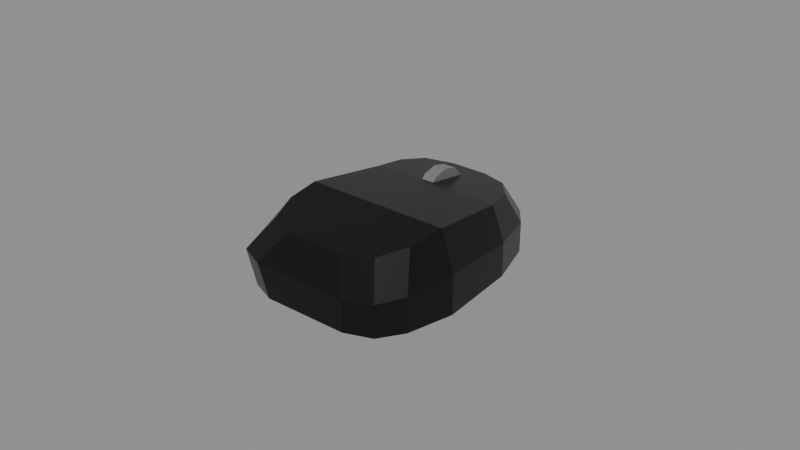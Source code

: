 # Source: Prototype.blend  (saved by Blender 4.5.92; exported with 4.5.12 LTS)
import bpy
from mathutils import Matrix  # noqa: F401  (used for matrix-valued properties, if any)

bpy.ops.wm.read_factory_settings(use_empty=True)
scene = bpy.context.scene
scene.name = 'Scene'

# ---- collections
col_ph_mouse_alt = bpy.data.collections.new('ph_mouse_alt'); scene.collection.children.link(col_ph_mouse_alt)

# ---- images (referenced by path relative to the original .blend; pixels are not part of the script)
import os
ASSET_DIR = os.environ.get("B2B_ASSET_DIR", "")  # directory of the original .blend (textures are referenced by path, not embedded)
HERE = os.path.dirname(os.path.abspath(__file__))  # packed textures are extracted next to this script under _unpacked/

def load_image(name, relpath, width, height, colorspace="sRGB"):
    """Load a texture the original file referenced (path relative to the .blend, or extracted next to this script)."""
    p = next((c for c in (os.path.join(HERE, relpath), os.path.join(ASSET_DIR, relpath)) if relpath and os.path.exists(c)), "")
    if p:
        img = bpy.data.images.load(p, check_existing=True)
        img.name = name
    else:  # same state as the original file: an image datablock whose file is absent (Cycles renders it pink)
        img = bpy.data.images.new(name, width, height)
        img.source = "FILE"
        img.filepath = "//" + (relpath or name)
    img.colorspace_settings.name = colorspace
    return img
img_house_props_diffuse_png = load_image('House_Props_Diffuse.png', '_unpacked/House_Props_Diffuse.3848df4f.png', 128, 128, 'sRGB')

# ---- materials (node trees are filled in below, after node groups)
mat_material = bpy.data.materials.new('Material')
mat_material.roughness = 0.2722
mat_material.metallic = 0.4

# ---- material node trees
mat_material.use_nodes = True; mat_material.node_tree.nodes.clear()
_N = mat_material.node_tree.nodes; _L = mat_material.node_tree.links
n0 = _N.new('ShaderNodeBsdfPrincipled'); n0.name = 'Principled BSDF'; n0.location = (0, 300)
n0.inputs[1].default_value = 0.4
n0.inputs[2].default_value = 0.2722
n1 = _N.new('ShaderNodeOutputMaterial'); n1.name = 'Material Output'; n1.location = (300, 300)
n2 = _N.new('ShaderNodeTexImage'); n2.name = 'Image Texture'; n2.location = (-300, 300)
n2.image = img_house_props_diffuse_png
n3 = _N.new('ShaderNodeUVMap'); n3.name = 'UV Map'; n3.location = (-600, 300)
n3.uv_map = 'st'
_L.new(n0.outputs[0], n1.inputs[0])
_L.new(n2.outputs[0], n0.inputs[0])
_L.new(n3.outputs[0], n2.inputs[0])
n1.is_active_output = True

# ---- meshes
me_mouse = bpy.data.meshes.new('Mouse')
me_mouse.from_pydata([(-0.01154, -0.0342, 0.02009), (-0.02207, -0.02213, 0.02313), (-0.01963, -0.03066, 0.02098), (-0.01943, 0.02378, 0.02011), (-0.009039, 0.01296, 0.02182), (-0.01613, 0.03186, 0.01884), (-0.003072, 0.02802, 0.01944), (-0.003072, 0.01528, 0.02286), (-0.003072, 0.02461, 0.02286), (-0.003072, 0.01994, 0.02411), (0.001137, 0.01186, 0.01944), (0.001137, 0.02461, 0.02286), (0.001137, 0.01528, 0.02286), (0.001137, 0.01994, 0.02411), (0.007851, -0.01343, 0.02532), (0.01725, -0.03097, 0.0209), (0.02277, -0.02319, 0.02286), (0.01363, 0.03215, 0.01879), (0.00467, 0.03521, 0.01831), (0.006151, 0.01296, 0.02182), (-0.01154, -0.0342, 0.02009), (-0.01079, -0.01343, 0.02532), (-0.02207, -0.02213, 0.02313), (-0.01079, -0.01343, 0.02532), (-0.02096, -0.01343, 0.02532), (-0.02207, -0.02213, 0.02313), (-0.01901, 0.01296, 0.02182), (-0.009039, 0.01296, 0.02182), (-0.01943, 0.02378, 0.02011), (-0.009039, 0.01296, 0.02182), (-0.007522, 0.03521, 0.01831), (-0.01613, 0.03186, 0.01884), (-0.003072, 0.02802, 0.01944), (-0.003072, 0.01186, 0.01944), (-0.003072, 0.01528, 0.02286), (0.001137, 0.01186, 0.01944), (0.001137, 0.02802, 0.01944), (0.001137, 0.02461, 0.02286), (0.02277, -0.02319, 0.02286), (0.02563, -0.01343, 0.02532), (0.007851, -0.01343, 0.02532), (0.007851, -0.01343, 0.02532), (0.008486, -0.0342, 0.02009), (0.01725, -0.03097, 0.0209), (0.02368, 0.01296, 0.02182), (0.0195, 0.02478, 0.01995), (0.006151, 0.01296, 0.02182), (0.0195, 0.02478, 0.01995), (0.01363, 0.03215, 0.01879), (0.006151, 0.01296, 0.02182), (0.008486, -0.0342, 0.02009), (-0.01079, -0.01343, 0.02532), (-0.01154, -0.0342, 0.02009), (0.007851, -0.01343, 0.02532), (-0.0271, -0.03602, 0.01038), (-0.02325, -0.03601, 8.882e-16), (-0.01891, -0.03935, 0.01005), (-0.01505, -0.03935, 8.882e-16), (0.02277, -0.02319, 0.02286), (0.02629, -0.02846, 0.01115), (0.02982, -0.01343, 0.01266), (0.02563, -0.01343, 0.02532), (0.01725, -0.03097, 0.0209), (0.02124, -0.03616, 0.01037), (0.02629, -0.02846, 0.01115), (0.02277, -0.02319, 0.02286), (-0.02637, 0.01296, 0.01091), (-0.02447, -0.01343, 8.882e-16), (-0.02832, -0.01343, 0.01266), (-0.02252, 0.01296, 8.882e-16), (-0.02096, -0.01343, 0.02532), (-0.01901, 0.01296, 0.02182), (-0.02832, -0.01343, 0.01266), (-0.02637, 0.01296, 0.01091), (-0.02325, -0.03601, 8.882e-16), (-0.0271, -0.03602, 0.01038), (-0.02596, -0.02795, 0.0), (-0.02982, -0.02799, 0.01119), (0.02786, 0.01296, 8.882e-16), (0.02313, 0.02883, 0.009854), (0.02786, 0.01296, 0.01091), (0.02313, 0.02883, 1.776e-15), (0.008486, -0.0342, 0.02009), (0.01267, -0.03935, 0.01005), (0.01725, -0.03097, 0.0209), (0.02124, -0.03616, 0.01037), (0.02982, -0.01343, 0.01266), (0.02368, 0.01296, 0.02182), (0.02563, -0.01343, 0.02532), (0.02786, 0.01296, 0.01091), (-0.02687, 0.0282, 0.009896), (-0.01943, 0.02378, 0.02011), (-0.01613, 0.03186, 0.01884), (-0.02351, 0.03609, 0.009372), (0.02629, -0.02846, 0.01115), (0.02629, -0.02846, 8.882e-16), (0.02982, -0.01343, 8.882e-16), (0.02982, -0.01343, 0.01266), (0.02982, -0.01343, 8.882e-16), (0.02786, 0.01296, 0.01091), (0.02982, -0.01343, 0.01266), (0.02786, 0.01296, 8.882e-16), (-0.01901, 0.01296, 0.02182), (-0.01943, 0.02378, 0.02011), (-0.02637, 0.01296, 0.01091), (-0.02687, 0.0282, 0.009896), (-0.003072, 0.01994, 0.02411), (0.001137, 0.01994, 0.02411), (-0.003072, 0.02461, 0.02286), (0.001137, 0.02461, 0.02286), (-0.003072, 0.01528, 0.02286), (-0.003072, 0.01186, 0.01944), (0.001137, 0.01528, 0.02286), (0.001137, 0.01186, 0.01944), (0.008855, 0.03935, 8.882e-16), (0.008855, 0.03935, 0.009155), (0.01765, 0.03627, 8.882e-16), (0.01765, 0.03627, 0.00936), (0.02124, -0.03616, 0.01037), (0.01267, -0.03935, 0.01005), (0.02124, -0.03616, 0.0), (0.01267, -0.03935, 8.882e-16), (-0.02982, -0.02799, 0.01119), (-0.02207, -0.02213, 0.02313), (-0.02832, -0.01343, 0.01266), (-0.02096, -0.01343, 0.02532), (-0.01488, 0.03935, 0.009155), (0.008855, 0.03935, 0.009155), (-0.01103, 0.03935, 8.882e-16), (0.008855, 0.03935, 8.882e-16), (0.01267, -0.03935, 0.01005), (-0.01154, -0.0342, 0.02009), (-0.01891, -0.03935, 0.01005), (0.008486, -0.0342, 0.02009), (0.01765, 0.03627, 0.00936), (0.01363, 0.03215, 0.01879), (0.02313, 0.02883, 0.009854), (0.0195, 0.02478, 0.01995), (-0.009039, 0.01296, 0.02182), (0.006151, 0.01296, 0.02182), (-0.007522, 0.03521, 0.01831), (0.00467, 0.03521, 0.01831), (0.02313, 0.02883, 0.009854), (0.02313, 0.02883, 1.776e-15), (0.01765, 0.03627, 0.00936), (0.01765, 0.03627, 8.882e-16), (0.02786, 0.01296, 0.01091), (0.0195, 0.02478, 0.01995), (0.02368, 0.01296, 0.02182), (0.02313, 0.02883, 0.009854), (-0.01154, -0.0342, 0.02009), (-0.01963, -0.03066, 0.02098), (-0.01891, -0.03935, 0.01005), (-0.0271, -0.03602, 0.01038), (0.008855, 0.03935, 0.009155), (0.01363, 0.03215, 0.01879), (0.01765, 0.03627, 0.00936), (0.00467, 0.03521, 0.01831), (-0.02687, 0.0282, 0.009896), (-0.02252, 0.01296, 8.882e-16), (-0.02637, 0.01296, 0.01091), (-0.02302, 0.02819, 0.0), (-0.01505, -0.03935, 8.882e-16), (0.01267, -0.03935, 0.01005), (-0.01891, -0.03935, 0.01005), (0.01267, -0.03935, 8.882e-16), (-0.01966, 0.03608, 8.882e-16), (-0.01488, 0.03935, 0.009155), (-0.01103, 0.03935, 8.882e-16), (-0.02351, 0.03609, 0.009372), (0.007851, -0.01343, 0.02532), (-0.009039, 0.01296, 0.02182), (-0.01079, -0.01343, 0.02532), (0.006151, 0.01296, 0.02182), (-0.02351, 0.03609, 0.009372), (-0.01613, 0.03186, 0.01884), (-0.01488, 0.03935, 0.009155), (-0.007522, 0.03521, 0.01831), (-0.02207, -0.02213, 0.02313), (-0.02982, -0.02799, 0.01119), (-0.01963, -0.03066, 0.02098), (-0.0271, -0.03602, 0.01038), (-0.02302, 0.02819, 0.0), (-0.02687, 0.0282, 0.009896), (-0.02351, 0.03609, 0.009372), (-0.01966, 0.03608, 8.882e-16), (0.008855, 0.03935, 0.009155), (-0.01488, 0.03935, 0.009155), (-0.007522, 0.03521, 0.01831), (0.00467, 0.03521, 0.01831), (0.007851, -0.01343, 0.02532), (0.02563, -0.01343, 0.02532), (0.02368, 0.01296, 0.02182), (0.006151, 0.01296, 0.02182), (0.02124, -0.03616, 0.0), (0.02629, -0.02846, 8.882e-16), (0.02124, -0.03616, 0.01037), (0.02629, -0.02846, 0.01115), (-0.01079, -0.01343, 0.02532), (-0.01901, 0.01296, 0.02182), (-0.02096, -0.01343, 0.02532), (-0.009039, 0.01296, 0.02182), (-0.02596, -0.02795, 0.0), (-0.02982, -0.02799, 0.01119), (-0.02447, -0.01343, 8.882e-16), (-0.02832, -0.01343, 0.01266), (-0.003072, 0.02461, 0.02286), (0.001137, 0.02461, 0.02286), (-0.003072, 0.02802, 0.01944), (0.001137, 0.02802, 0.01944), (-0.003072, 0.01528, 0.02286), (0.001137, 0.01528, 0.02286), (0.001137, 0.01994, 0.02411), (-0.003072, 0.01994, 0.02411)], [], [(0, 1, 2), (3, 4, 5), (6, 7, 8), (8, 7, 9), (10, 11, 12), (12, 11, 13), (14, 15, 16), (17, 18, 19), (20, 21, 22), (23, 24, 25), (26, 27, 28), (29, 30, 31), (32, 33, 34), (35, 36, 37), (38, 39, 40), (41, 42, 43), (44, 45, 46), (47, 48, 49), (50, 51, 52), (51, 50, 53), (54, 55, 56), (56, 55, 57), (58, 59, 60), (60, 61, 58), (62, 63, 64), (62, 64, 65), (66, 67, 68), (67, 66, 69), (70, 71, 72), (72, 71, 73), (74, 75, 76), (75, 77, 76), (78, 79, 80), (79, 78, 81), (82, 83, 84), (83, 85, 84), (86, 87, 88), (87, 86, 89), (90, 91, 92), (90, 92, 93), (94, 95, 96), (94, 96, 97), (98, 99, 100), (99, 98, 101), (102, 103, 104), (105, 104, 103), (106, 107, 108), (107, 109, 108), (110, 111, 112), (112, 111, 113), (114, 115, 116), (116, 115, 117), (118, 119, 120), (119, 121, 120), (122, 123, 124), (123, 125, 124), (126, 127, 128), (129, 128, 127), (130, 131, 132), (131, 130, 133), (134, 135, 136), (137, 136, 135), (138, 139, 140), (139, 141, 140), (142, 143, 144), (143, 145, 144), (146, 147, 148), (147, 146, 149), (150, 151, 152), (152, 151, 153), (154, 155, 156), (155, 154, 157), (158, 159, 160), (159, 158, 161), (162, 163, 164), (163, 162, 165), (166, 167, 168), (167, 166, 169), (170, 171, 172), (171, 170, 173), (174, 175, 176), (176, 175, 177), (178, 179, 180), (181, 180, 179), (182, 183, 184), (182, 184, 185), (186, 187, 188), (186, 188, 189), (190, 191, 192), (190, 192, 193), (194, 195, 196), (196, 195, 197), (198, 199, 200), (199, 198, 201), (202, 203, 204), (203, 205, 204), (206, 207, 208), (207, 209, 208), (210, 211, 212), (210, 212, 213)])
me_mouse.polygons.foreach_set('use_smooth', [True] * 100)
_uv = me_mouse.uv_layers.new(name='st')
_uv.uv.foreach_set('vector', [0.9316, 0.2495, 0.9416, 0.2418, 0.9384, 0.248, 0.9466, 0.206, 0.9369, 0.2127, 0.9453, 0.1992, 0.1251, 0.814, 0.09313, 0.9012, 0.09313, 0.8374, 0.09313, 0.8374, 0.09313, 0.9012, 0.08144, 0.8693, 0.08139, 0.814, 0.04966, 0.9278, 0.04966, 0.8438, 0.04966, 0.8438, 0.04966, 0.9278, 0.03805, 0.8855, 0.9198, 0.2305, 0.9099, 0.2426, 0.9068, 0.2357, 0.9224, 0.1944, 0.9297, 0.1934, 0.9252, 0.2104, 0.9316, 0.2495, 0.9342, 0.2334, 0.9416, 0.2418, 0.9342, 0.2334, 0.9421, 0.2349, 0.9416, 0.2418, 0.9446, 0.2142, 0.9369, 0.2127, 0.9466, 0.206, 0.9369, 0.2127, 0.9391, 0.1953, 0.9453, 0.1992, 0.1251, 0.814, 0.1251, 0.9246, 0.09313, 0.9012, 0.08139, 0.814, 0.08139, 0.9596, 0.04966, 0.9278, 0.9068, 0.2357, 0.9061, 0.2278, 0.9198, 0.2305, 0.9198, 0.2305, 0.9161, 0.2464, 0.9099, 0.2426, 0.9117, 0.2077, 0.9167, 0.1992, 0.9252, 0.2104, 0.9167, 0.1992, 0.9224, 0.1944, 0.9252, 0.2104, 0.9161, 0.2464, 0.9342, 0.2334, 0.9316, 0.2495, 0.9342, 0.2334, 0.9161, 0.2464, 0.9198, 0.2305, 0.9748, 0.2692, 0.9666, 0.2663, 0.9745, 0.2623, 0.9745, 0.2623, 0.9666, 0.2663, 0.9666, 0.2594, 0.9686, 0.2034, 0.9774, 0.2003, 0.9761, 0.2124, 0.9761, 0.2124, 0.9666, 0.2114, 0.9686, 0.2034, 0.9706, 0.1964, 0.9784, 0.1934, 0.9774, 0.2003, 0.9706, 0.1964, 0.9774, 0.2003, 0.9686, 0.2034, 0.958, 0.2168, 0.9666, 0.231, 0.9566, 0.2331, 0.9666, 0.231, 0.958, 0.2168, 0.9665, 0.2148, 0.9466, 0.2291, 0.9494, 0.2129, 0.9566, 0.2331, 0.9566, 0.2331, 0.9494, 0.2129, 0.958, 0.2168, 0.9666, 0.2663, 0.9748, 0.2692, 0.9668, 0.2699, 0.9748, 0.2692, 0.9756, 0.2728, 0.9668, 0.2699, 0.9638, 0.2423, 0.9559, 0.2539, 0.9552, 0.2423, 0.9559, 0.2539, 0.9638, 0.2423, 0.9636, 0.2539, 0.9826, 0.2423, 0.9745, 0.2382, 0.9833, 0.2362, 0.9745, 0.2382, 0.9749, 0.2322, 0.9833, 0.2362, 0.9761, 0.2124, 0.9698, 0.231, 0.9666, 0.2114, 0.9698, 0.231, 0.9761, 0.2124, 0.978, 0.232, 0.9588, 0.2083, 0.9507, 0.2069, 0.9517, 0.2005, 0.9588, 0.2083, 0.9517, 0.2005, 0.9592, 0.202, 0.9774, 0.2003, 0.9862, 0.2004, 0.986, 0.2126, 0.9774, 0.2003, 0.986, 0.2126, 0.9761, 0.2124, 0.986, 0.2126, 0.978, 0.232, 0.9761, 0.2124, 0.978, 0.232, 0.986, 0.2126, 0.9865, 0.2322, 0.9494, 0.2129, 0.9507, 0.2069, 0.958, 0.2168, 0.9588, 0.2083, 0.958, 0.2168, 0.9507, 0.2069, 0.1251, 0.8576, 0.1645, 0.8577, 0.1251, 0.9013, 0.1645, 0.8577, 0.1645, 0.9014, 0.1251, 0.9013, 0.1143, 0.9703, 0.08144, 0.9629, 0.1143, 0.932, 0.1143, 0.932, 0.08144, 0.9629, 0.08144, 0.9247, 0.9636, 0.2677, 0.9564, 0.2677, 0.9636, 0.2612, 0.9636, 0.2612, 0.9564, 0.2677, 0.9562, 0.2611, 0.9749, 0.2322, 0.9745, 0.2382, 0.9667, 0.2322, 0.9745, 0.2382, 0.9666, 0.2382, 0.9667, 0.2322, 0.9577, 0.2423, 0.9483, 0.2347, 0.9566, 0.2331, 0.9483, 0.2347, 0.9466, 0.2291, 0.9566, 0.2331, 0.9566, 0.2806, 0.9564, 0.2677, 0.9638, 0.2785, 0.9636, 0.2677, 0.9638, 0.2785, 0.9564, 0.2677, 0.9745, 0.2382, 0.9825, 0.2576, 0.9745, 0.2623, 0.9825, 0.2576, 0.9745, 0.2382, 0.9826, 0.2423, 0.9562, 0.2611, 0.9489, 0.2609, 0.9559, 0.2539, 0.948, 0.2536, 0.9559, 0.2539, 0.9489, 0.2609, 0.9369, 0.2127, 0.9252, 0.2104, 0.9391, 0.1953, 0.9252, 0.2104, 0.9297, 0.1934, 0.9391, 0.1953, 0.9559, 0.2539, 0.9636, 0.2539, 0.9562, 0.2611, 0.9636, 0.2539, 0.9636, 0.2612, 0.9562, 0.2611, 0.9552, 0.2423, 0.948, 0.2536, 0.9466, 0.2445, 0.948, 0.2536, 0.9552, 0.2423, 0.9559, 0.2539, 0.9825, 0.2576, 0.9833, 0.2644, 0.9745, 0.2623, 0.9745, 0.2623, 0.9833, 0.2644, 0.9748, 0.2692, 0.9564, 0.2677, 0.9489, 0.2609, 0.9562, 0.2611, 0.9489, 0.2609, 0.9564, 0.2677, 0.9493, 0.2676, 0.9588, 0.2083, 0.9665, 0.2148, 0.958, 0.2168, 0.9665, 0.2148, 0.9588, 0.2083, 0.9665, 0.2063, 0.9666, 0.2594, 0.9745, 0.2382, 0.9745, 0.2623, 0.9745, 0.2382, 0.9666, 0.2594, 0.9666, 0.2382, 0.9665, 0.1999, 0.9593, 0.1955, 0.9666, 0.1934, 0.9593, 0.1955, 0.9665, 0.1999, 0.9592, 0.202, 0.9198, 0.2305, 0.9369, 0.2127, 0.9342, 0.2334, 0.9369, 0.2127, 0.9198, 0.2305, 0.9252, 0.2104, 0.9592, 0.202, 0.9517, 0.2005, 0.9593, 0.1955, 0.9593, 0.1955, 0.9517, 0.2005, 0.9521, 0.1939, 0.9416, 0.2418, 0.9466, 0.2474, 0.9384, 0.248, 0.9433, 0.2532, 0.9384, 0.248, 0.9466, 0.2474, 0.9665, 0.2063, 0.9588, 0.2083, 0.9592, 0.202, 0.9665, 0.2063, 0.9592, 0.202, 0.9665, 0.1999, 0.9564, 0.2677, 0.9566, 0.2806, 0.9494, 0.2742, 0.9564, 0.2677, 0.9494, 0.2742, 0.9493, 0.2676, 0.9198, 0.2305, 0.9061, 0.2278, 0.9117, 0.2077, 0.9198, 0.2305, 0.9117, 0.2077, 0.9252, 0.2104, 0.9865, 0.1935, 0.9862, 0.2004, 0.9784, 0.1934, 0.9784, 0.1934, 0.9862, 0.2004, 0.9774, 0.2003, 0.9342, 0.2334, 0.9446, 0.2142, 0.9421, 0.2349, 0.9446, 0.2142, 0.9342, 0.2334, 0.9369, 0.2127, 0.9666, 0.2402, 0.9577, 0.2423, 0.9666, 0.231, 0.9577, 0.2423, 0.9566, 0.2331, 0.9666, 0.231, 0.1251, 0.9013, 0.1645, 0.9014, 0.1253, 0.9335, 0.1645, 0.9014, 0.1647, 0.9335, 0.1253, 0.9335, 0.1253, 0.814, 0.1647, 0.8141, 0.1645, 0.8577, 0.1253, 0.814, 0.1645, 0.8577, 0.1251, 0.8576])
me_mouse.materials.append(mat_material)
me_mouse.update()
me_mouse.normals_split_custom_set([tuple(v) for v in zip(*[iter([-4.674e-07, -0.2443, 0.9697, -4.674e-07, -0.2443, 0.9697, -4.674e-07, -0.2443, 0.9697, -4.803e-07, 0.1557, 0.9878, -4.803e-07, 0.1557, 0.9878, -4.803e-07, 0.1557, 0.9878, -1.0, 3.334e-08, 0.0, -1.0, 5.565e-08, 0.0, -1.0, 3.78e-08, 0.0, -1.0, 3.78e-08, 0.0, -1.0, 5.565e-08, 0.0, -1.0, 7.796e-08, 0.0, 1.0, -9.753e-09, 0.0, 1.0, -4.876e-09, 0.0, 1.0, -8.778e-09, 0.0, 1.0, -8.778e-09, 0.0, 1.0, -4.876e-09, 0.0, 1.0, 0.0, 0.0, 3.32e-07, -0.2443, 0.9697, 3.32e-07, -0.2443, 0.9697, 3.32e-07, -0.2443, 0.9697, 0.0, 0.1557, 0.9878, 0.0, 0.1557, 0.9878, 0.0, 0.1557, 0.9878, 3.716e-07, -0.2443, 0.9697, 3.716e-07, -0.2443, 0.9697, 3.716e-07, -0.2443, 0.9697, 0.0, -0.2443, 0.9697, 0.0, -0.2443, 0.9697, 0.0, -0.2443, 0.9697, 0.0, 0.1557, 0.9878, 0.0, 0.1557, 0.9878, 0.0, 0.1557, 0.9878, 3.856e-07, 0.1557, 0.9878, 3.856e-07, 0.1557, 0.9878, 3.856e-07, 0.1557, 0.9878, -1.0, 0.0, 0.0, -1.0, 0.0, 0.0, -1.0, 0.0, 0.0, 1.0, 0.0, 0.0, 1.0, 0.0, 0.0, 1.0, 0.0, 0.0, 0.0, -0.2443, 0.9697, 0.0, -0.2443, 0.9697, 0.0, -0.2443, 0.9697, -3.066e-07, -0.2443, 0.9697, -3.066e-07, -0.2443, 0.9697, -3.066e-07, -0.2443, 0.9697, 0.0, 0.1557, 0.9878, 0.0, 0.1557, 0.9878, 0.0, 0.1557, 0.9878, 0.0, 0.1557, 0.9878, 0.0, 0.1557, 0.9878, 0.0, 0.1557, 0.9878, 0.0, -0.2443, 0.9697, 0.0, -0.2443, 0.9697, 0.0, -0.2443, 0.9697, 0.0, -0.2443, 0.9697, 0.0, -0.2443, 0.9697, 0.0, -0.2443, 0.9697, -0.3753, -0.9159, -0.1422, -0.3754, -0.9159, -0.1422, -0.3756, -0.9158, -0.142, -0.3756, -0.9158, -0.142, -0.3754, -0.9159, -0.1422, -0.3754, -0.9159, -0.1422, 0.8944, -0.2856, 0.3443, 0.8944, -0.2856, 0.3443, 0.8944, -0.2857, 0.3443, 0.8944, -0.2857, 0.3443, 0.8944, -0.2856, 0.3443, 0.8944, -0.2856, 0.3443, 0.6789, -0.5494, 0.4871, 0.6789, -0.5493, 0.4871, 0.6789, -0.5493, 0.4871, 0.6789, -0.5494, 0.4871, 0.6789, -0.5493, 0.4871, 0.6789, -0.5494, 0.4871, -0.9488, 0.05989, -0.3101, -0.9488, 0.05988, -0.3101, -0.9488, 0.05989, -0.3101, -0.9488, 0.05988, -0.3101, -0.9488, 0.05989, -0.3101, -0.9488, 0.05989, -0.3101, -0.8425, 0.1148, 0.5263, -0.8425, 0.1148, 0.5264, -0.8425, 0.1148, 0.5264, -0.8425, 0.1148, 0.5264, -0.8425, 0.1148, 0.5264, -0.8425, 0.1148, 0.5264, -0.9017, -0.2875, -0.323, -0.9017, -0.2875, -0.323, -0.9016, -0.2875, -0.323, -0.9017, -0.2875, -0.323, -0.9017, -0.2875, -0.323, -0.9016, -0.2875, -0.323, 0.9583, 0.2858, 5.302e-08, 0.9583, 0.2858, 2.958e-08, 0.9583, 0.2858, 8.054e-08, 0.9583, 0.2858, 2.958e-08, 0.9583, 0.2858, 5.302e-08, 0.9583, 0.2858, 0.0, 0.2676, -0.8141, 0.5154, 0.2676, -0.8141, 0.5154, 0.2675, -0.8141, 0.5154, 0.2676, -0.8141, 0.5154, 0.2676, -0.8141, 0.5154, 0.2675, -0.8141, 0.5154, 0.9374, 0.1025, 0.3329, 0.9374, 0.1025, 0.3329, 0.9374, 0.1025, 0.3329, 0.9374, 0.1025, 0.3329, 0.9374, 0.1025, 0.3329, 0.9374, 0.1025, 0.3329, -0.6666, 0.3521, 0.657, -0.6666, 0.3521, 0.657, -0.6666, 0.3521, 0.657, -0.6666, 0.3521, 0.657, -0.6666, 0.3521, 0.657, -0.6666, 0.3521, 0.657, 0.9735, -0.2285, -3.227e-08, 0.9735, -0.2285, 0.0, 0.9735, -0.2285, -4.481e-08, 0.9735, -0.2285, -3.227e-08, 0.9735, -0.2285, -4.481e-08, 0.9735, -0.2285, -7.446e-08, 0.9973, 0.07378, 5.646e-09, 0.9973, 0.07378, 6.058e-09, 0.9973, 0.07378, 5.429e-09, 0.9973, 0.07378, 6.058e-09, 0.9973, 0.07378, 5.646e-09, 0.9973, 0.07378, 6.301e-09, -0.8154, 0.03125, 0.578, -0.8154, 0.03123, 0.578, -0.8155, 0.03132, 0.578, -0.8154, 0.03125, 0.578, -0.8155, 0.03132, 0.578, -0.8154, 0.03123, 0.578, 0.0, 0.2588, 0.9659, 3.266e-07, 0.2588, 0.9659, 3.891e-07, 0.2588, 0.9659, 3.266e-07, 0.2588, 0.9659, 7.156e-07, 0.2588, 0.9659, 3.891e-07, 0.2588, 0.9659, 0.0, -0.7071, 0.7071, 0.0, -0.7071, 0.7071, 0.0, -0.7071, 0.7071, 0.0, -0.7071, 0.7071, 0.0, -0.7071, 0.7071, 0.0, -0.7071, 0.7071, 0.3306, 0.9438, 0.0, 0.3306, 0.9438, 0.0, 0.3306, 0.9438, 0.0, 0.3306, 0.9438, 0.0, 0.3306, 0.9438, 0.0, 0.3306, 0.9438, 0.0, 0.3489, -0.9371, 0.0, 0.3489, -0.9371, 0.0, 0.3489, -0.9371, 0.0, 0.3489, -0.9371, 0.0, 0.3489, -0.9371, 0.0, 0.3489, -0.9371, 0.0, -0.8536, 0.01371, 0.5208, -0.8536, 0.01373, 0.5208, -0.8535, 0.01387, 0.5209, -0.8536, 0.01373, 0.5208, -0.8536, 0.01372, 0.5208, -0.8535, 0.01387, 0.5209, 0.0, 1.0, -5.356e-07, 0.0, 1.0, -1.471e-07, 0.0, 1.0, -4.183e-07, 0.0, 1.0, 0.0, 0.0, 1.0, -4.183e-07, 0.0, 1.0, -1.471e-07, 0.0, -0.8897, 0.4565, 0.0, -0.8897, 0.4565, 0.0, -0.8897, 0.4565, 0.0, -0.8897, 0.4565, 0.0, -0.8897, 0.4565, 0.0, -0.8897, 0.4565, 0.662, 0.5628, 0.4949, 0.662, 0.5628, 0.4949, 0.662, 0.5628, 0.4949, 0.662, 0.5628, 0.4949, 0.662, 0.5628, 0.4949, 0.662, 0.5628, 0.4949, 0.0, 0.1557, 0.9878, 0.0, 0.1557, 0.9878, 0.0, 0.1557, 0.9878, 0.0, 0.1557, 0.9878, 0.0, 0.1557, 0.9878, 0.0, 0.1557, 0.9878, 0.8051, 0.5932, 0.0, 0.8051, 0.5932, 0.0, 0.8051, 0.5932, 0.0, 0.8051, 0.5932, 0.0, 0.8051, 0.5932, 0.0, 0.8051, 0.5932, 0.0, 0.8663, 0.3194, 0.3841, 0.8663, 0.3194, 0.3841, 0.8663, 0.3194, 0.384, 0.8663, 0.3194, 0.3841, 0.8663, 0.3194, 0.3841, 0.8663, 0.3194, 0.3841, -0.2766, -0.7612, 0.5865, -0.2766, -0.7612, 0.5865, -0.2766, -0.7612, 0.5865, -0.2766, -0.7612, 0.5865, -0.2766, -0.7612, 0.5865, -0.2766, -0.7612, 0.5865, 0.2681, 0.8308, 0.4878, 0.2683, 0.8308, 0.4877, 0.2682, 0.8308, 0.4877, 0.2683, 0.8308, 0.4877, 0.2681, 0.8308, 0.4878, 0.2682, 0.8308, 0.4877, -0.9369, -0.04247, -0.347, -0.9369, -0.0425, -0.3469, -0.9369, -0.04251, -0.3469, -0.9369, -0.0425, -0.3469, -0.9369, -0.04247, -0.347, -0.9369, -0.04249, -0.3469, 0.0, -1.0, 0.0, 0.0, -1.0, 0.0, 0.0, -1.0, 0.0, 0.0, -1.0, 0.0, 0.0, -1.0, 0.0, 0.0, -1.0, 0.0, -0.3518, 0.9245, -0.1465, -0.352, 0.9245, -0.1464, -0.3519, 0.9245, -0.1465, -0.352, 0.9245, -0.1464, -0.3518, 0.9245, -0.1465, -0.352, 0.9245, -0.1464, 0.0, 0.1317, 0.9913, 0.0, 0.1317, 0.9913, 0.0, 0.1317, 0.9913, 0.0, 0.1317, 0.9913, 0.0, 0.1317, 0.9913, 0.0, 0.1317, 0.9913, -0.2738, 0.7774, 0.5663, -0.2738, 0.7774, 0.5663, -0.2737, 0.7774, 0.5663, -0.2737, 0.7774, 0.5663, -0.2738, 0.7774, 0.5663, -0.2738, 0.7774, 0.5663, -0.6975, -0.3307, 0.6357, -0.6975, -0.3307, 0.6357, -0.6975, -0.3307, 0.6357, -0.6975, -0.3308, 0.6357, -0.6975, -0.3307, 0.6357, -0.6975, -0.3307, 0.6357, -0.867, 0.3577, -0.347, -0.867, 0.3576, -0.347, -0.867, 0.3576, -0.3469, -0.867, 0.3577, -0.347, -0.867, 0.3576, -0.3469, -0.867, 0.3577, -0.347, 0.0, 0.911, 0.4124, 0.0, 0.911, 0.4124, 0.0, 0.911, 0.4124, 0.0, 0.911, 0.4124, 0.0, 0.911, 0.4124, 0.0, 0.911, 0.4124, 0.0, 0.1317, 0.9913, 0.0, 0.1317, 0.9913, 0.0, 0.1317, 0.9913, 0.0, 0.1317, 0.9913, 0.0, 0.1317, 0.9913, 0.0, 0.1317, 0.9913, 0.8364, -0.5481, 0.0, 0.8364, -0.5481, 0.0, 0.8364, -0.5481, 0.0, 0.8364, -0.5481, 0.0, 0.8364, -0.5481, 0.0, 0.8364, -0.5481, 0.0, 0.0, 0.1317, 0.9913, 0.0, 0.1317, 0.9913, 0.0, 0.1317, 0.9913, 0.0, 0.1317, 0.9913, 0.0, 0.1317, 0.9913, 0.0, 0.1317, 0.9913, -0.9456, 0.1124, -0.3053, -0.9456, 0.1124, -0.3054, -0.9456, 0.1125, -0.3052, -0.9456, 0.1124, -0.3054, -0.9456, 0.1124, -0.3053, -0.9456, 0.1125, -0.3052, 7.156e-07, 0.7071, 0.7071, 7.156e-07, 0.7071, 0.7071, 7.156e-07, 0.7071, 0.7071, 7.156e-07, 0.7071, 0.7071, 7.156e-07, 0.7071, 0.7071, 7.156e-07, 0.7071, 0.7071, 0.0, -0.2588, 0.9659, 0.0, -0.2588, 0.9659, 0.0, -0.2588, 0.9659, 0.0, -0.2588, 0.9659, 0.0, -0.2588, 0.9659, 0.0, -0.2588, 0.9659])] * 3)])

# ---- objects
ob_materials = bpy.data.objects.new('_materials', None)
ob_mouse = bpy.data.objects.new('Mouse', me_mouse)
ob_rootnode = bpy.data.objects.new('RootNode', None)

# ---- transforms, parenting, visibility, modifiers, constraints
ob_materials.location = (0.0, 0.0, 0.0)
ob_materials.empty_display_size = 0.1
ob_mouse.location = (0.0, 0.0, 0.0)
ob_rootnode.location = (0.0, 0.0, 0.0)
ob_rootnode.empty_display_size = 0.1

# ---- collection membership
col_ph_mouse_alt.objects.link(ob_materials)
col_ph_mouse_alt.objects.link(ob_mouse)
col_ph_mouse_alt.objects.link(ob_rootnode)

# ---- scene / render settings (as saved in the file)
scene.frame_start = 0; scene.frame_end = 0; scene.frame_set(1)
scene.render.engine = 'BLENDER_EEVEE_NEXT'
bpy.context.view_layer.update()

# ---- added for rendering (the .blend has no active camera and no usable light): camera, sun + grey world if the file has none
cam_auto = bpy.data.cameras.new('AutoCamera')
cam_auto.lens = 50.0
cam_auto.sensor_width = 36.0
cam_auto.clip_end = 1000.0
ob_auto_camera = bpy.data.objects.new('AutoCamera', cam_auto)
scene.collection.objects.link(ob_auto_camera)
ob_auto_camera.location = (0.185045, -0.222054, 0.160698)
ob_auto_camera.rotation_euler = (1.09748, -7.21219e-08, 0.694738)
scene.camera = ob_auto_camera
light_auto_sun = bpy.data.lights.new('AutoSun', 'SUN')
light_auto_sun.energy = 3.0
light_auto_sun.angle = 0.0523599
ob_auto_sun = bpy.data.objects.new('AutoSun', light_auto_sun)
scene.collection.objects.link(ob_auto_sun)
ob_auto_sun.rotation_euler = (0.872665, 0.174533, 0.523599)
if scene.world is None:
    world_auto = bpy.data.worlds.new('AutoWorld')
    world_auto.color = (0.3, 0.3, 0.3)
    scene.world = world_auto
bpy.context.view_layer.update()
